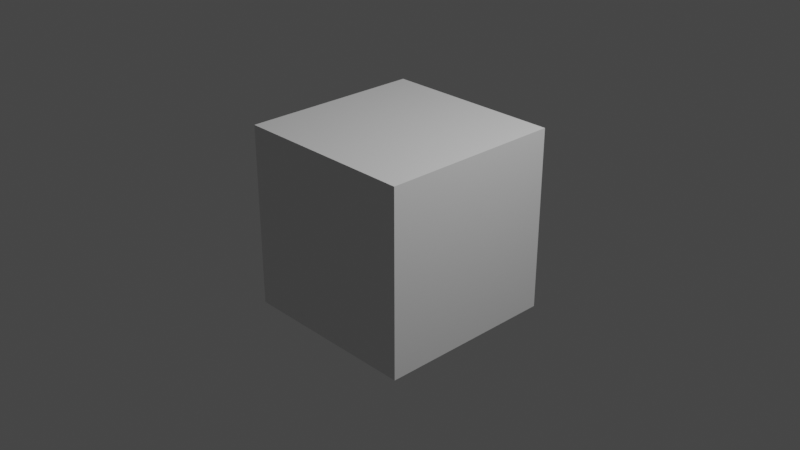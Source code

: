 # Source: blender3_4.blend  (saved by Blender 3.4.6; exported with 4.5.12 LTS)
import bpy
from mathutils import Matrix  # noqa: F401  (used for matrix-valued properties, if any)

bpy.ops.wm.read_factory_settings(use_empty=True)
scene = bpy.context.scene
scene.name = 'Scene'

# ---- collections
col_collection = bpy.data.collections.new('Collection'); scene.collection.children.link(col_collection)

# ---- materials (node trees are filled in below, after node groups)
mat_material = bpy.data.materials.new('Material')
mat_material.alpha_threshold = 0.0
mat_material.use_transparent_shadow = False
mat_material.roughness = 0.5
mat_material.line_color = (0.0, 0.0, 0.0, 1.0)

# ---- material node trees
mat_material.use_nodes = True; mat_material.node_tree.nodes.clear()
_N = mat_material.node_tree.nodes; _L = mat_material.node_tree.links
n0 = _N.new('ShaderNodeOutputMaterial'); n0.name = 'Material Output'; n0.location = (300, 300)
n1 = _N.new('ShaderNodeBsdfPrincipled'); n1.name = 'Principled BSDF'; n1.location = (10, 300)
n1.distribution = 'GGX'
n1.subsurface_method = 'RANDOM_WALK_SKIN'
n1.inputs[3].default_value = 1.45
n1.inputs[27].default_value = (0.0, 0.0, 0.0, 1.0)
n1.inputs[28].default_value = 1.0
_L.new(n1.outputs[0], n0.inputs[0])
n0.is_active_output = True

# ---- world
world_world = bpy.data.worlds.new('World'); scene.world = world_world
world_world.use_nodes = True; world_world.node_tree.nodes.clear()
_N = world_world.node_tree.nodes; _L = world_world.node_tree.links
n0 = _N.new('ShaderNodeOutputWorld'); n0.name = 'World Output'; n0.location = (300, 300)
n1 = _N.new('ShaderNodeBackground'); n1.name = 'Background'; n1.location = (10, 300)
n1.inputs[0].default_value = (0.05088, 0.05088, 0.05088, 1.0)
_L.new(n1.outputs[0], n0.inputs[0])
n0.is_active_output = True
world_world.color = (0.05088, 0.05088, 0.05088)
world_world.use_sun_shadow = False
world_world.sun_shadow_jitter_overblur = 0.0

# ---- cameras
cam_camera = bpy.data.cameras.new('Camera')
cam_camera.clip_end = 100.0
cam_camera.ortho_scale = 7.314

# ---- lights
light_light = bpy.data.lights.new('Light', 'POINT')
light_light.transmission_factor = 0.0
light_light.energy = 1000.0
light_light.shadow_soft_size = 0.1
light_light.shadow_maximum_resolution = 0.006
light_light.use_absolute_resolution = True

# ---- meshes
me_cube = bpy.data.meshes.new('Cube')
me_cube.from_pydata([(1.0, 1.0, 1.0), (1.0, 1.0, -1.0), (1.0, -1.0, 1.0), (1.0, -1.0, -1.0), (-1.0, 1.0, 1.0), (-1.0, 1.0, -1.0), (-1.0, -1.0, 1.0), (-1.0, -1.0, -1.0)], [], [(0, 4, 6, 2), (3, 2, 6, 7), (7, 6, 4, 5), (5, 1, 3, 7), (1, 0, 2, 3), (5, 4, 0, 1)])
_uv = me_cube.uv_layers.new(name='UVMap')
_uv.uv.foreach_set('vector', [0.625, 0.5, 0.875, 0.5, 0.875, 0.75, 0.625, 0.75, 0.375, 0.75, 0.625, 0.75, 0.625, 1.0, 0.375, 1.0, 0.375, 0.0, 0.625, 0.0, 0.625, 0.25, 0.375, 0.25, 0.125, 0.5, 0.375, 0.5, 0.375, 0.75, 0.125, 0.75, 0.375, 0.5, 0.625, 0.5, 0.625, 0.75, 0.375, 0.75, 0.375, 0.25, 0.625, 0.25, 0.625, 0.5, 0.375, 0.5])
me_cube.materials.append(mat_material)
me_cube.use_mirror_vertex_groups = False
me_cube.update()

# ---- objects
ob_cube = bpy.data.objects.new('Cube', me_cube)
ob_light = bpy.data.objects.new('Light', light_light)
ob_camera = bpy.data.objects.new('Camera', cam_camera)

# ---- transforms, parenting, visibility, modifiers, constraints
ob_cube.location = (0.0, 0.0, 0.0)
ob_cube.lock_rotations_4d = False
ob_cube.empty_display_type = 'ARROWS'
ob_cube.lineart.crease_threshold = 0.0
ob_light.location = (4.076, 1.005, 5.904)
ob_light.rotation_euler = (0.6503, 0.05522, 1.866)
ob_light.lock_rotations_4d = False
ob_light.empty_display_type = 'ARROWS'
ob_light.color = (0.0, 0.0, 0.0, 0.0)
ob_light.lineart.crease_threshold = 0.0
ob_camera.location = (7.359, -6.926, 4.958)
ob_camera.rotation_euler = (1.109, 0.0, 0.8149)
ob_camera.lock_rotations_4d = False
ob_camera.empty_display_type = 'ARROWS'
ob_camera.color = (0.0, 0.0, 0.0, 0.0)
ob_camera.display_type = 'WIRE'
ob_camera.lineart.crease_threshold = 0.0

# ---- collection membership
col_collection.objects.link(ob_cube)
col_collection.objects.link(ob_light)
col_collection.objects.link(ob_camera)

# ---- scene / render settings (as saved in the file)
scene.camera = ob_camera
scene.frame_start = 1; scene.frame_end = 250; scene.frame_set(1)
scene.render.engine = 'BLENDER_EEVEE_NEXT'
scene.cycles.sampling_pattern = 'TABULATED_SOBOL'
scene.cycles.use_light_tree = False
scene.view_settings.view_transform = 'Filmic'
bpy.context.view_layer.update()
